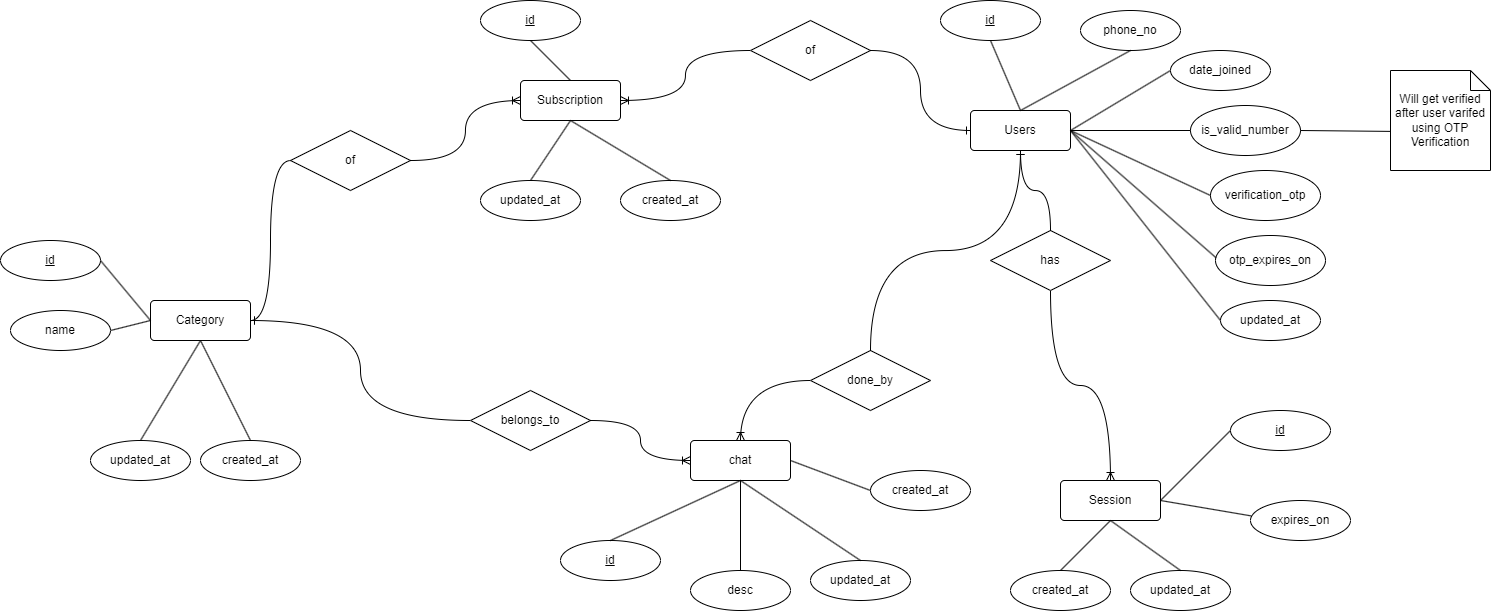

The diagram above was exported from draw.io. Its source (the exported page's mxGraphModel, read from the mxfile embedded in the PNG):
<mxGraphModel dx="2518" dy="965" grid="1" gridSize="10" guides="1" tooltips="1" connect="1" arrows="1" fold="1" page="1" pageScale="1" pageWidth="850" pageHeight="1100" math="0" shadow="0">
  <root>
    <mxCell id="0" />
    <mxCell id="1" parent="0" />
    <mxCell id="fbLT7RgLkFX68KHFFzmn-2" value="Users" style="rounded=1;arcSize=10;whiteSpace=wrap;html=1;align=center;" parent="1" vertex="1">
      <mxGeometry x="510" y="150" width="100" height="40" as="geometry" />
    </mxCell>
    <mxCell id="fbLT7RgLkFX68KHFFzmn-3" value="id" style="ellipse;whiteSpace=wrap;html=1;align=center;fontStyle=4;" parent="1" vertex="1">
      <mxGeometry x="480" y="40" width="100" height="40" as="geometry" />
    </mxCell>
    <mxCell id="fbLT7RgLkFX68KHFFzmn-4" value="phone_no" style="ellipse;whiteSpace=wrap;html=1;align=center;" parent="1" vertex="1">
      <mxGeometry x="620" y="50" width="100" height="40" as="geometry" />
    </mxCell>
    <mxCell id="fbLT7RgLkFX68KHFFzmn-5" value="date_joined" style="ellipse;whiteSpace=wrap;html=1;align=center;" parent="1" vertex="1">
      <mxGeometry x="710" y="90" width="100" height="40" as="geometry" />
    </mxCell>
    <mxCell id="fbLT7RgLkFX68KHFFzmn-9" value="" style="endArrow=none;html=1;rounded=0;entryX=0.5;entryY=1;entryDx=0;entryDy=0;" parent="1" target="fbLT7RgLkFX68KHFFzmn-3" edge="1">
      <mxGeometry width="50" height="50" relative="1" as="geometry">
        <mxPoint x="560" y="150" as="sourcePoint" />
        <mxPoint x="440" y="170" as="targetPoint" />
      </mxGeometry>
    </mxCell>
    <mxCell id="fbLT7RgLkFX68KHFFzmn-10" value="" style="endArrow=none;html=1;rounded=0;entryX=0.5;entryY=1;entryDx=0;entryDy=0;exitX=0.5;exitY=0;exitDx=0;exitDy=0;" parent="1" source="fbLT7RgLkFX68KHFFzmn-2" target="fbLT7RgLkFX68KHFFzmn-4" edge="1">
      <mxGeometry width="50" height="50" relative="1" as="geometry">
        <mxPoint x="565" y="157" as="sourcePoint" />
        <mxPoint x="540" y="90" as="targetPoint" />
      </mxGeometry>
    </mxCell>
    <mxCell id="fbLT7RgLkFX68KHFFzmn-11" value="" style="endArrow=none;html=1;rounded=0;entryX=0;entryY=0.5;entryDx=0;entryDy=0;exitX=1;exitY=0.5;exitDx=0;exitDy=0;" parent="1" source="fbLT7RgLkFX68KHFFzmn-2" target="fbLT7RgLkFX68KHFFzmn-5" edge="1">
      <mxGeometry width="50" height="50" relative="1" as="geometry">
        <mxPoint x="570" y="160" as="sourcePoint" />
        <mxPoint x="680" y="100" as="targetPoint" />
      </mxGeometry>
    </mxCell>
    <mxCell id="fbLT7RgLkFX68KHFFzmn-12" value="Session" style="rounded=1;arcSize=10;whiteSpace=wrap;html=1;align=center;" parent="1" vertex="1">
      <mxGeometry x="600" y="520" width="100" height="40" as="geometry" />
    </mxCell>
    <mxCell id="fbLT7RgLkFX68KHFFzmn-13" value="id" style="ellipse;whiteSpace=wrap;html=1;align=center;fontStyle=4;" parent="1" vertex="1">
      <mxGeometry x="770" y="450" width="100" height="40" as="geometry" />
    </mxCell>
    <mxCell id="fbLT7RgLkFX68KHFFzmn-15" value="has" style="shape=rhombus;perimeter=rhombusPerimeter;whiteSpace=wrap;html=1;align=center;" parent="1" vertex="1">
      <mxGeometry x="530" y="270" width="120" height="60" as="geometry" />
    </mxCell>
    <mxCell id="fbLT7RgLkFX68KHFFzmn-18" value="expires_on" style="ellipse;whiteSpace=wrap;html=1;align=center;" parent="1" vertex="1">
      <mxGeometry x="790" y="540" width="100" height="40" as="geometry" />
    </mxCell>
    <mxCell id="fbLT7RgLkFX68KHFFzmn-19" value="" style="endArrow=none;html=1;rounded=0;entryX=0;entryY=0.5;entryDx=0;entryDy=0;exitX=1;exitY=0.5;exitDx=0;exitDy=0;" parent="1" source="fbLT7RgLkFX68KHFFzmn-12" target="fbLT7RgLkFX68KHFFzmn-13" edge="1">
      <mxGeometry width="50" height="50" relative="1" as="geometry">
        <mxPoint x="580" y="240" as="sourcePoint" />
        <mxPoint x="690" y="180" as="targetPoint" />
      </mxGeometry>
    </mxCell>
    <mxCell id="fbLT7RgLkFX68KHFFzmn-20" value="" style="endArrow=none;html=1;rounded=0;entryX=0.007;entryY=0.385;entryDx=0;entryDy=0;exitX=1;exitY=0.5;exitDx=0;exitDy=0;entryPerimeter=0;" parent="1" source="fbLT7RgLkFX68KHFFzmn-12" target="fbLT7RgLkFX68KHFFzmn-18" edge="1">
      <mxGeometry width="50" height="50" relative="1" as="geometry">
        <mxPoint x="710" y="540" as="sourcePoint" />
        <mxPoint x="780" y="480" as="targetPoint" />
      </mxGeometry>
    </mxCell>
    <mxCell id="fbLT7RgLkFX68KHFFzmn-21" value="" style="edgeStyle=orthogonalEdgeStyle;fontSize=12;html=1;endArrow=ERoneToMany;rounded=0;entryX=0.5;entryY=0;entryDx=0;entryDy=0;exitX=0.5;exitY=1;exitDx=0;exitDy=0;curved=1;" parent="1" source="fbLT7RgLkFX68KHFFzmn-15" target="fbLT7RgLkFX68KHFFzmn-12" edge="1">
      <mxGeometry width="100" height="100" relative="1" as="geometry">
        <mxPoint x="560" y="380" as="sourcePoint" />
        <mxPoint x="660" y="280" as="targetPoint" />
      </mxGeometry>
    </mxCell>
    <mxCell id="fbLT7RgLkFX68KHFFzmn-23" value="" style="edgeStyle=orthogonalEdgeStyle;fontSize=12;html=1;endArrow=ERone;endFill=1;rounded=0;entryX=0.5;entryY=1;entryDx=0;entryDy=0;exitX=0.5;exitY=0;exitDx=0;exitDy=0;curved=1;" parent="1" source="fbLT7RgLkFX68KHFFzmn-15" target="fbLT7RgLkFX68KHFFzmn-2" edge="1">
      <mxGeometry width="100" height="100" relative="1" as="geometry">
        <mxPoint x="560" y="310" as="sourcePoint" />
        <mxPoint x="660" y="210" as="targetPoint" />
      </mxGeometry>
    </mxCell>
    <mxCell id="fbLT7RgLkFX68KHFFzmn-24" value="Category" style="rounded=1;arcSize=10;whiteSpace=wrap;html=1;align=center;" parent="1" vertex="1">
      <mxGeometry x="-310" y="340" width="100" height="40" as="geometry" />
    </mxCell>
    <mxCell id="fbLT7RgLkFX68KHFFzmn-25" value="id" style="ellipse;whiteSpace=wrap;html=1;align=center;fontStyle=4;" parent="1" vertex="1">
      <mxGeometry x="-460" y="280" width="100" height="40" as="geometry" />
    </mxCell>
    <mxCell id="fbLT7RgLkFX68KHFFzmn-26" value="" style="endArrow=none;html=1;rounded=0;entryX=1;entryY=0.5;entryDx=0;entryDy=0;exitX=0;exitY=0.5;exitDx=0;exitDy=0;" parent="1" source="fbLT7RgLkFX68KHFFzmn-24" target="fbLT7RgLkFX68KHFFzmn-25" edge="1">
      <mxGeometry width="50" height="50" relative="1" as="geometry">
        <mxPoint x="190" y="350" as="sourcePoint" />
        <mxPoint x="260" y="280" as="targetPoint" />
      </mxGeometry>
    </mxCell>
    <mxCell id="fbLT7RgLkFX68KHFFzmn-27" value="" style="endArrow=none;html=1;rounded=0;exitX=0;exitY=0.5;exitDx=0;exitDy=0;entryX=1;entryY=0.5;entryDx=0;entryDy=0;" parent="1" source="fbLT7RgLkFX68KHFFzmn-24" target="fbLT7RgLkFX68KHFFzmn-28" edge="1">
      <mxGeometry width="50" height="50" relative="1" as="geometry">
        <mxPoint x="190" y="350" as="sourcePoint" />
        <mxPoint x="-130" y="365" as="targetPoint" />
      </mxGeometry>
    </mxCell>
    <mxCell id="fbLT7RgLkFX68KHFFzmn-28" value="name" style="ellipse;whiteSpace=wrap;html=1;align=center;" parent="1" vertex="1">
      <mxGeometry x="-450" y="350" width="100" height="40" as="geometry" />
    </mxCell>
    <mxCell id="fbLT7RgLkFX68KHFFzmn-29" value="chat" style="rounded=1;arcSize=10;whiteSpace=wrap;html=1;align=center;" parent="1" vertex="1">
      <mxGeometry x="230" y="480" width="100" height="40" as="geometry" />
    </mxCell>
    <mxCell id="fbLT7RgLkFX68KHFFzmn-31" value="desc" style="ellipse;whiteSpace=wrap;html=1;align=center;" parent="1" vertex="1">
      <mxGeometry x="230" y="610" width="100" height="40" as="geometry" />
    </mxCell>
    <mxCell id="fbLT7RgLkFX68KHFFzmn-32" value="id" style="ellipse;whiteSpace=wrap;html=1;align=center;fontStyle=4;" parent="1" vertex="1">
      <mxGeometry x="100" y="580" width="100" height="40" as="geometry" />
    </mxCell>
    <mxCell id="fbLT7RgLkFX68KHFFzmn-33" value="" style="endArrow=none;html=1;rounded=0;entryX=0.5;entryY=0;entryDx=0;entryDy=0;exitX=0.5;exitY=1;exitDx=0;exitDy=0;" parent="1" source="fbLT7RgLkFX68KHFFzmn-29" target="fbLT7RgLkFX68KHFFzmn-32" edge="1">
      <mxGeometry width="50" height="50" relative="1" as="geometry">
        <mxPoint y="470" as="sourcePoint" />
        <mxPoint x="-50" y="410" as="targetPoint" />
      </mxGeometry>
    </mxCell>
    <mxCell id="fbLT7RgLkFX68KHFFzmn-35" value="" style="endArrow=none;html=1;rounded=0;entryX=0.5;entryY=0;entryDx=0;entryDy=0;exitX=0.5;exitY=1;exitDx=0;exitDy=0;" parent="1" source="fbLT7RgLkFX68KHFFzmn-29" target="fbLT7RgLkFX68KHFFzmn-31" edge="1">
      <mxGeometry width="50" height="50" relative="1" as="geometry">
        <mxPoint x="240" y="560" as="sourcePoint" />
        <mxPoint x="160" y="620" as="targetPoint" />
      </mxGeometry>
    </mxCell>
    <mxCell id="fbLT7RgLkFX68KHFFzmn-37" value="Subscription" style="rounded=1;arcSize=10;whiteSpace=wrap;html=1;align=center;" parent="1" vertex="1">
      <mxGeometry x="60" y="120" width="100" height="40" as="geometry" />
    </mxCell>
    <mxCell id="fbLT7RgLkFX68KHFFzmn-38" value="is_valid_number" style="ellipse;whiteSpace=wrap;html=1;align=center;" parent="1" vertex="1">
      <mxGeometry x="730" y="145" width="110" height="50" as="geometry" />
    </mxCell>
    <mxCell id="fbLT7RgLkFX68KHFFzmn-39" value="" style="endArrow=none;html=1;rounded=0;entryX=0;entryY=0.5;entryDx=0;entryDy=0;exitX=1;exitY=0.5;exitDx=0;exitDy=0;" parent="1" source="fbLT7RgLkFX68KHFFzmn-2" target="fbLT7RgLkFX68KHFFzmn-38" edge="1">
      <mxGeometry width="50" height="50" relative="1" as="geometry">
        <mxPoint x="620" y="180" as="sourcePoint" />
        <mxPoint x="720" y="120" as="targetPoint" />
      </mxGeometry>
    </mxCell>
    <mxCell id="fbLT7RgLkFX68KHFFzmn-40" value="Will get verified&lt;br&gt;after user varifed&lt;br&gt;using OTP Verification" style="shape=note;size=20;whiteSpace=wrap;html=1;" parent="1" vertex="1">
      <mxGeometry x="930" y="110" width="100" height="100" as="geometry" />
    </mxCell>
    <mxCell id="fbLT7RgLkFX68KHFFzmn-41" value="" style="endArrow=none;html=1;rounded=0;entryX=0.004;entryY=0.609;entryDx=0;entryDy=0;exitX=1;exitY=0.5;exitDx=0;exitDy=0;entryPerimeter=0;" parent="1" source="fbLT7RgLkFX68KHFFzmn-38" target="fbLT7RgLkFX68KHFFzmn-40" edge="1">
      <mxGeometry width="50" height="50" relative="1" as="geometry">
        <mxPoint x="620" y="180" as="sourcePoint" />
        <mxPoint x="730" y="180" as="targetPoint" />
      </mxGeometry>
    </mxCell>
    <mxCell id="fbLT7RgLkFX68KHFFzmn-44" value="id" style="ellipse;whiteSpace=wrap;html=1;align=center;fontStyle=4;" parent="1" vertex="1">
      <mxGeometry x="20" y="40" width="100" height="40" as="geometry" />
    </mxCell>
    <mxCell id="fbLT7RgLkFX68KHFFzmn-49" value="" style="endArrow=none;html=1;rounded=0;entryX=0.5;entryY=1;entryDx=0;entryDy=0;exitX=0.5;exitY=0;exitDx=0;exitDy=0;" parent="1" source="fbLT7RgLkFX68KHFFzmn-37" target="fbLT7RgLkFX68KHFFzmn-44" edge="1">
      <mxGeometry width="50" height="50" relative="1" as="geometry">
        <mxPoint x="200" y="160" as="sourcePoint" />
        <mxPoint x="230" y="60" as="targetPoint" />
      </mxGeometry>
    </mxCell>
    <mxCell id="fbLT7RgLkFX68KHFFzmn-50" value="of" style="shape=rhombus;perimeter=rhombusPerimeter;whiteSpace=wrap;html=1;align=center;" parent="1" vertex="1">
      <mxGeometry x="-170" y="170" width="120" height="60" as="geometry" />
    </mxCell>
    <mxCell id="fbLT7RgLkFX68KHFFzmn-51" value="" style="edgeStyle=orthogonalEdgeStyle;fontSize=12;html=1;endArrow=ERoneToMany;rounded=0;entryX=0;entryY=0.5;entryDx=0;entryDy=0;exitX=1;exitY=0.5;exitDx=0;exitDy=0;curved=1;" parent="1" source="fbLT7RgLkFX68KHFFzmn-50" target="fbLT7RgLkFX68KHFFzmn-37" edge="1">
      <mxGeometry width="100" height="100" relative="1" as="geometry">
        <mxPoint x="10" y="145" as="sourcePoint" />
        <mxPoint x="60" y="255" as="targetPoint" />
      </mxGeometry>
    </mxCell>
    <mxCell id="fbLT7RgLkFX68KHFFzmn-52" value="" style="edgeStyle=orthogonalEdgeStyle;fontSize=12;html=1;endArrow=ERone;endFill=1;rounded=0;entryX=1;entryY=0.5;entryDx=0;entryDy=0;curved=1;" parent="1" source="fbLT7RgLkFX68KHFFzmn-50" target="fbLT7RgLkFX68KHFFzmn-24" edge="1">
      <mxGeometry width="100" height="100" relative="1" as="geometry">
        <mxPoint x="-60" y="290.0000000000002" as="sourcePoint" />
        <mxPoint x="510" y="260" as="targetPoint" />
      </mxGeometry>
    </mxCell>
    <mxCell id="fbLT7RgLkFX68KHFFzmn-53" value="of" style="shape=rhombus;perimeter=rhombusPerimeter;whiteSpace=wrap;html=1;align=center;" parent="1" vertex="1">
      <mxGeometry x="290" y="60" width="120" height="60" as="geometry" />
    </mxCell>
    <mxCell id="fbLT7RgLkFX68KHFFzmn-54" value="" style="edgeStyle=orthogonalEdgeStyle;fontSize=12;html=1;endArrow=ERoneToMany;rounded=0;entryX=1;entryY=0.5;entryDx=0;entryDy=0;exitX=0;exitY=0.5;exitDx=0;exitDy=0;curved=1;" parent="1" source="fbLT7RgLkFX68KHFFzmn-53" target="fbLT7RgLkFX68KHFFzmn-37" edge="1">
      <mxGeometry width="100" height="100" relative="1" as="geometry">
        <mxPoint x="80" y="100" as="sourcePoint" />
        <mxPoint x="120" y="20" as="targetPoint" />
      </mxGeometry>
    </mxCell>
    <mxCell id="fbLT7RgLkFX68KHFFzmn-55" value="" style="edgeStyle=orthogonalEdgeStyle;fontSize=12;html=1;endArrow=ERone;rounded=0;entryX=0;entryY=0.5;entryDx=0;entryDy=0;exitX=1;exitY=0.5;exitDx=0;exitDy=0;curved=1;endFill=0;" parent="1" source="fbLT7RgLkFX68KHFFzmn-53" target="fbLT7RgLkFX68KHFFzmn-2" edge="1">
      <mxGeometry width="100" height="100" relative="1" as="geometry">
        <mxPoint x="400" y="250" as="sourcePoint" />
        <mxPoint x="360" y="210" as="targetPoint" />
      </mxGeometry>
    </mxCell>
    <mxCell id="fbLT7RgLkFX68KHFFzmn-57" value="belongs_to" style="shape=rhombus;perimeter=rhombusPerimeter;whiteSpace=wrap;html=1;align=center;" parent="1" vertex="1">
      <mxGeometry x="10" y="430" width="120" height="60" as="geometry" />
    </mxCell>
    <mxCell id="fbLT7RgLkFX68KHFFzmn-58" value="" style="edgeStyle=orthogonalEdgeStyle;fontSize=12;html=1;endArrow=ERoneToMany;rounded=0;entryX=0;entryY=0.5;entryDx=0;entryDy=0;exitX=1;exitY=0.5;exitDx=0;exitDy=0;curved=1;" parent="1" source="fbLT7RgLkFX68KHFFzmn-57" target="fbLT7RgLkFX68KHFFzmn-29" edge="1">
      <mxGeometry width="100" height="100" relative="1" as="geometry">
        <mxPoint x="350" y="180" as="sourcePoint" />
        <mxPoint x="310" y="270" as="targetPoint" />
      </mxGeometry>
    </mxCell>
    <mxCell id="fbLT7RgLkFX68KHFFzmn-60" value="" style="edgeStyle=orthogonalEdgeStyle;fontSize=12;html=1;endArrow=ERone;endFill=1;rounded=0;entryX=1;entryY=0.5;entryDx=0;entryDy=0;curved=1;exitX=0;exitY=0.5;exitDx=0;exitDy=0;" parent="1" source="fbLT7RgLkFX68KHFFzmn-57" target="fbLT7RgLkFX68KHFFzmn-24" edge="1">
      <mxGeometry width="100" height="100" relative="1" as="geometry">
        <mxPoint x="-170" y="460" as="sourcePoint" />
        <mxPoint x="-200" y="370" as="targetPoint" />
      </mxGeometry>
    </mxCell>
    <mxCell id="fbLT7RgLkFX68KHFFzmn-62" value="done_by" style="shape=rhombus;perimeter=rhombusPerimeter;whiteSpace=wrap;html=1;align=center;" parent="1" vertex="1">
      <mxGeometry x="350" y="390" width="120" height="60" as="geometry" />
    </mxCell>
    <mxCell id="fbLT7RgLkFX68KHFFzmn-63" value="" style="edgeStyle=orthogonalEdgeStyle;fontSize=12;html=1;endArrow=ERoneToMany;rounded=0;entryX=0.5;entryY=0;entryDx=0;entryDy=0;exitX=0;exitY=0.5;exitDx=0;exitDy=0;curved=1;" parent="1" source="fbLT7RgLkFX68KHFFzmn-62" target="fbLT7RgLkFX68KHFFzmn-29" edge="1">
      <mxGeometry width="100" height="100" relative="1" as="geometry">
        <mxPoint x="140" y="470" as="sourcePoint" />
        <mxPoint x="190" y="540" as="targetPoint" />
      </mxGeometry>
    </mxCell>
    <mxCell id="fbLT7RgLkFX68KHFFzmn-64" value="" style="edgeStyle=orthogonalEdgeStyle;fontSize=12;html=1;endArrow=ERone;rounded=0;entryX=0.5;entryY=1;entryDx=0;entryDy=0;exitX=0.5;exitY=0;exitDx=0;exitDy=0;curved=1;endFill=0;" parent="1" source="fbLT7RgLkFX68KHFFzmn-62" target="fbLT7RgLkFX68KHFFzmn-2" edge="1">
      <mxGeometry width="100" height="100" relative="1" as="geometry">
        <mxPoint x="470" y="180" as="sourcePoint" />
        <mxPoint x="520" y="180" as="targetPoint" />
      </mxGeometry>
    </mxCell>
    <mxCell id="fbLT7RgLkFX68KHFFzmn-67" value="verification_otp" style="ellipse;whiteSpace=wrap;html=1;align=center;" parent="1" vertex="1">
      <mxGeometry x="750" y="210" width="110" height="50" as="geometry" />
    </mxCell>
    <mxCell id="fbLT7RgLkFX68KHFFzmn-68" value="" style="endArrow=none;html=1;rounded=0;entryX=0;entryY=0.5;entryDx=0;entryDy=0;exitX=1;exitY=0.5;exitDx=0;exitDy=0;" parent="1" source="fbLT7RgLkFX68KHFFzmn-2" target="fbLT7RgLkFX68KHFFzmn-67" edge="1">
      <mxGeometry width="50" height="50" relative="1" as="geometry">
        <mxPoint x="850" y="180" as="sourcePoint" />
        <mxPoint x="930" y="201" as="targetPoint" />
      </mxGeometry>
    </mxCell>
    <mxCell id="fbLT7RgLkFX68KHFFzmn-69" value="otp_expires_on" style="ellipse;whiteSpace=wrap;html=1;align=center;" parent="1" vertex="1">
      <mxGeometry x="755" y="275" width="110" height="50" as="geometry" />
    </mxCell>
    <mxCell id="fbLT7RgLkFX68KHFFzmn-70" value="" style="endArrow=none;html=1;rounded=0;entryX=0.005;entryY=0.445;entryDx=0;entryDy=0;exitX=1;exitY=0.5;exitDx=0;exitDy=0;entryPerimeter=0;" parent="1" source="fbLT7RgLkFX68KHFFzmn-2" target="fbLT7RgLkFX68KHFFzmn-69" edge="1">
      <mxGeometry width="50" height="50" relative="1" as="geometry">
        <mxPoint x="620" y="180" as="sourcePoint" />
        <mxPoint x="760" y="245" as="targetPoint" />
      </mxGeometry>
    </mxCell>
    <mxCell id="VXL6C9fC7yEQJcrxJC6d-1" value="updated_at" style="ellipse;whiteSpace=wrap;html=1;align=center;" vertex="1" parent="1">
      <mxGeometry x="760" y="340" width="100" height="40" as="geometry" />
    </mxCell>
    <mxCell id="VXL6C9fC7yEQJcrxJC6d-2" value="" style="endArrow=none;html=1;rounded=0;entryX=0;entryY=0.5;entryDx=0;entryDy=0;exitX=1;exitY=0.5;exitDx=0;exitDy=0;" edge="1" parent="1" source="fbLT7RgLkFX68KHFFzmn-2" target="VXL6C9fC7yEQJcrxJC6d-1">
      <mxGeometry width="50" height="50" relative="1" as="geometry">
        <mxPoint x="620" y="180" as="sourcePoint" />
        <mxPoint x="766" y="307" as="targetPoint" />
      </mxGeometry>
    </mxCell>
    <mxCell id="7ikagVN8fMFolyNM9ogZ-1" value="created_at" style="ellipse;whiteSpace=wrap;html=1;align=center;" vertex="1" parent="1">
      <mxGeometry x="550" y="610" width="100" height="40" as="geometry" />
    </mxCell>
    <mxCell id="7ikagVN8fMFolyNM9ogZ-2" value="" style="endArrow=none;html=1;rounded=0;entryX=0.5;entryY=0;entryDx=0;entryDy=0;exitX=0.5;exitY=1;exitDx=0;exitDy=0;" edge="1" parent="1" source="fbLT7RgLkFX68KHFFzmn-12" target="7ikagVN8fMFolyNM9ogZ-1">
      <mxGeometry width="50" height="50" relative="1" as="geometry">
        <mxPoint x="710" y="550" as="sourcePoint" />
        <mxPoint x="801" y="565" as="targetPoint" />
      </mxGeometry>
    </mxCell>
    <mxCell id="7ikagVN8fMFolyNM9ogZ-3" value="updated_at" style="ellipse;whiteSpace=wrap;html=1;align=center;" vertex="1" parent="1">
      <mxGeometry x="670" y="610" width="100" height="40" as="geometry" />
    </mxCell>
    <mxCell id="7ikagVN8fMFolyNM9ogZ-4" value="" style="endArrow=none;html=1;rounded=0;entryX=0.5;entryY=0;entryDx=0;entryDy=0;exitX=0.5;exitY=1;exitDx=0;exitDy=0;" edge="1" parent="1" source="fbLT7RgLkFX68KHFFzmn-12" target="7ikagVN8fMFolyNM9ogZ-3">
      <mxGeometry width="50" height="50" relative="1" as="geometry">
        <mxPoint x="710" y="550" as="sourcePoint" />
        <mxPoint x="800" y="630" as="targetPoint" />
      </mxGeometry>
    </mxCell>
    <mxCell id="7ikagVN8fMFolyNM9ogZ-5" value="created_at" style="ellipse;whiteSpace=wrap;html=1;align=center;" vertex="1" parent="1">
      <mxGeometry x="410" y="510" width="100" height="40" as="geometry" />
    </mxCell>
    <mxCell id="7ikagVN8fMFolyNM9ogZ-6" value="updated_at" style="ellipse;whiteSpace=wrap;html=1;align=center;" vertex="1" parent="1">
      <mxGeometry x="350" y="600" width="100" height="40" as="geometry" />
    </mxCell>
    <mxCell id="7ikagVN8fMFolyNM9ogZ-8" value="" style="endArrow=none;html=1;rounded=0;entryX=1;entryY=0.5;entryDx=0;entryDy=0;exitX=0;exitY=0.5;exitDx=0;exitDy=0;" edge="1" parent="1" source="7ikagVN8fMFolyNM9ogZ-5" target="fbLT7RgLkFX68KHFFzmn-29">
      <mxGeometry width="50" height="50" relative="1" as="geometry">
        <mxPoint x="660" y="570" as="sourcePoint" />
        <mxPoint x="610" y="620" as="targetPoint" />
      </mxGeometry>
    </mxCell>
    <mxCell id="7ikagVN8fMFolyNM9ogZ-9" value="" style="endArrow=none;html=1;rounded=0;entryX=0.5;entryY=1;entryDx=0;entryDy=0;exitX=0.5;exitY=0;exitDx=0;exitDy=0;" edge="1" parent="1" source="7ikagVN8fMFolyNM9ogZ-6" target="fbLT7RgLkFX68KHFFzmn-29">
      <mxGeometry width="50" height="50" relative="1" as="geometry">
        <mxPoint x="435" y="510" as="sourcePoint" />
        <mxPoint x="340" y="510" as="targetPoint" />
      </mxGeometry>
    </mxCell>
    <mxCell id="7ikagVN8fMFolyNM9ogZ-10" value="updated_at" style="ellipse;whiteSpace=wrap;html=1;align=center;" vertex="1" parent="1">
      <mxGeometry x="-370" y="480" width="100" height="40" as="geometry" />
    </mxCell>
    <mxCell id="7ikagVN8fMFolyNM9ogZ-11" value="created_at" style="ellipse;whiteSpace=wrap;html=1;align=center;" vertex="1" parent="1">
      <mxGeometry x="-260" y="480" width="100" height="40" as="geometry" />
    </mxCell>
    <mxCell id="7ikagVN8fMFolyNM9ogZ-12" value="" style="endArrow=none;html=1;rounded=0;entryX=0.5;entryY=1;entryDx=0;entryDy=0;exitX=0.5;exitY=0;exitDx=0;exitDy=0;" edge="1" parent="1" source="7ikagVN8fMFolyNM9ogZ-11" target="fbLT7RgLkFX68KHFFzmn-24">
      <mxGeometry width="50" height="50" relative="1" as="geometry">
        <mxPoint x="-130" y="600" as="sourcePoint" />
        <mxPoint x="-250" y="520" as="targetPoint" />
      </mxGeometry>
    </mxCell>
    <mxCell id="7ikagVN8fMFolyNM9ogZ-13" value="" style="endArrow=none;html=1;rounded=0;entryX=0.5;entryY=1;entryDx=0;entryDy=0;exitX=0.5;exitY=0;exitDx=0;exitDy=0;" edge="1" parent="1" source="7ikagVN8fMFolyNM9ogZ-10" target="fbLT7RgLkFX68KHFFzmn-24">
      <mxGeometry width="50" height="50" relative="1" as="geometry">
        <mxPoint x="-300" y="520" as="sourcePoint" />
        <mxPoint x="-250" y="390" as="targetPoint" />
      </mxGeometry>
    </mxCell>
    <mxCell id="7ikagVN8fMFolyNM9ogZ-14" value="created_at" style="ellipse;whiteSpace=wrap;html=1;align=center;" vertex="1" parent="1">
      <mxGeometry x="160" y="220" width="100" height="40" as="geometry" />
    </mxCell>
    <mxCell id="7ikagVN8fMFolyNM9ogZ-15" value="updated_at" style="ellipse;whiteSpace=wrap;html=1;align=center;" vertex="1" parent="1">
      <mxGeometry x="20" y="220" width="100" height="40" as="geometry" />
    </mxCell>
    <mxCell id="7ikagVN8fMFolyNM9ogZ-16" value="" style="endArrow=none;html=1;rounded=0;entryX=0.5;entryY=1;entryDx=0;entryDy=0;exitX=0.5;exitY=0;exitDx=0;exitDy=0;" edge="1" parent="1" source="7ikagVN8fMFolyNM9ogZ-15" target="fbLT7RgLkFX68KHFFzmn-37">
      <mxGeometry width="50" height="50" relative="1" as="geometry">
        <mxPoint x="-200" y="560" as="sourcePoint" />
        <mxPoint x="-250" y="460" as="targetPoint" />
      </mxGeometry>
    </mxCell>
    <mxCell id="7ikagVN8fMFolyNM9ogZ-17" value="" style="endArrow=none;html=1;rounded=0;entryX=0.5;entryY=1;entryDx=0;entryDy=0;exitX=0.5;exitY=0;exitDx=0;exitDy=0;" edge="1" parent="1" source="7ikagVN8fMFolyNM9ogZ-14" target="fbLT7RgLkFX68KHFFzmn-37">
      <mxGeometry width="50" height="50" relative="1" as="geometry">
        <mxPoint x="90" y="250" as="sourcePoint" />
        <mxPoint x="120" y="170" as="targetPoint" />
      </mxGeometry>
    </mxCell>
  </root>
</mxGraphModel>